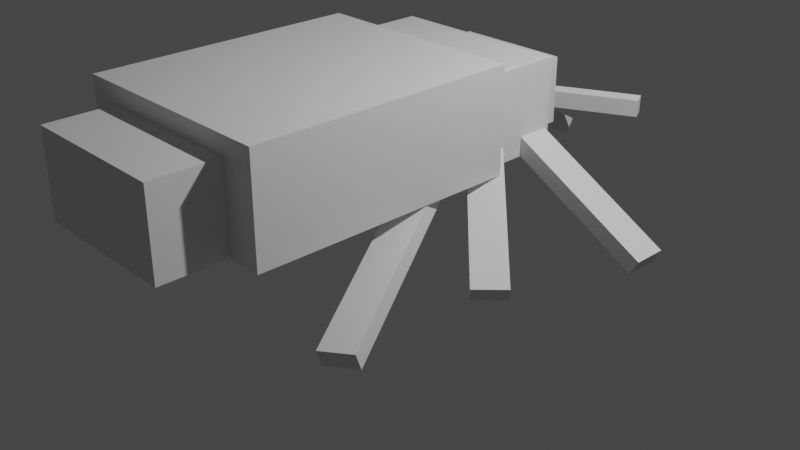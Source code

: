 # Source: Divingbeetle.blend  (saved by Blender 2.91.10; exported with 4.5.12 LTS)
import bpy
from mathutils import Matrix  # noqa: F401  (used for matrix-valued properties, if any)

bpy.ops.wm.read_factory_settings(use_empty=True)
scene = bpy.context.scene
scene.name = 'Scene'

# ---- collections
col_collection = bpy.data.collections.new('Collection'); scene.collection.children.link(col_collection)

# ---- world
world_world = bpy.data.worlds.new('World'); scene.world = world_world
world_world.use_nodes = True; world_world.node_tree.nodes.clear()
_N = world_world.node_tree.nodes; _L = world_world.node_tree.links
n0 = _N.new('ShaderNodeOutputWorld'); n0.name = 'World Output'; n0.location = (300, 300)
n1 = _N.new('ShaderNodeBackground'); n1.name = 'Background'; n1.location = (10, 300)
n1.inputs[0].default_value = (0.05088, 0.05088, 0.05088, 1.0)
_L.new(n1.outputs[0], n0.inputs[0])
n0.is_active_output = True
world_world.color = (0.05088, 0.05088, 0.05088)
world_world.use_sun_shadow = False
world_world.sun_shadow_jitter_overblur = 0.0

# ---- cameras
cam_camera = bpy.data.cameras.new('Camera')
cam_camera.clip_end = 100.0
cam_camera.ortho_scale = 7.314

# ---- lights
light_light = bpy.data.lights.new('Light', 'POINT')
light_light.transmission_factor = 0.0
light_light.energy = 1000.0
light_light.shadow_soft_size = 0.1
light_light.shadow_maximum_resolution = 0.006
light_light.use_absolute_resolution = True

# ---- meshes
me_w_rfel = bpy.data.meshes.new('Würfel')
me_w_rfel.from_pydata([(0.0, -2.0, 0.0), (0.0, -2.0, 4.0), (0.0, 5.0, 0.0), (0.0, 5.0, 4.0), (5.0, -2.0, 0.0), (5.0, -2.0, 4.0), (5.0, 5.0, 0.0), (5.0, 5.0, 4.0)], [], [(0, 1, 3, 2), (2, 3, 7, 6), (6, 7, 5, 4), (4, 5, 1, 0), (2, 6, 4, 0), (7, 3, 1, 5)])
_uv = me_w_rfel.uv_layers.new(name='UV-Map')
_uv.uv.foreach_set('vector', [0.09375, 0.6719, 0.09375, 0.7031, 0.03906, 0.7031, 0.03906, 0.6719, 0.03906, 0.6719, 0.03906, 0.7031, 0.0, 0.7031, 0.0, 0.6719, 0.1875, 0.6719, 0.1875, 0.7031, 0.1328, 0.7031, 0.1328, 0.6719, 0.1328, 0.6719, 0.1328, 0.7031, 0.09375, 0.7031, 0.09375, 0.6719, 0.09375, 0.7031, 0.09375, 0.7422, 0.1484, 0.7422, 0.1484, 0.7031, 0.03906, 0.7422, 0.03906, 0.7031, 0.09375, 0.7031, 0.09375, 0.7422])
me_w_rfel.use_remesh_fix_poles = True
me_w_rfel.use_remesh_preserve_attributes = False
me_w_rfel.use_mirror_vertex_groups = False
me_w_rfel.update()
me_w_rfel_001 = bpy.data.meshes.new('Würfel.001')
me_w_rfel_001.from_pydata([(-1.0, -4.0, 0.0), (-1.0, -4.0, 5.0), (-1.0, 7.0, 0.0), (-1.0, 7.0, 5.0), (5.0, -4.0, 0.0), (5.0, -4.0, 5.0), (5.0, 7.0, 0.0), (5.0, 7.0, 5.0)], [], [(0, 1, 3, 2), (2, 3, 7, 6), (6, 7, 5, 4), (4, 5, 1, 0), (2, 6, 4, 0), (7, 3, 1, 5)])
_uv = me_w_rfel_001.uv_layers.new(name='UV-Map')
_uv.uv.foreach_set('vector', [0.1328, 0.7422, 0.1328, 0.7812, 0.04688, 0.7812, 0.04688, 0.7422, 0.04688, 0.7422, 0.04688, 0.7812, 0.0, 0.7812, 0.0, 0.7422, 0.2656, 0.7422, 0.2656, 0.7812, 0.1797, 0.7812, 0.1797, 0.7422, 0.1797, 0.7422, 0.1797, 0.7812, 0.1328, 0.7812, 0.1328, 0.7422, 0.1328, 0.7812, 0.1328, 0.8281, 0.2188, 0.8281, 0.2188, 0.7812, 0.04688, 0.8281, 0.04688, 0.7812, 0.1328, 0.7812, 0.1328, 0.8281])
me_w_rfel_001.use_remesh_fix_poles = True
me_w_rfel_001.use_remesh_preserve_attributes = False
me_w_rfel_001.use_mirror_vertex_groups = False
me_w_rfel_001.update()
me_w_rfel_002 = bpy.data.meshes.new('Würfel.002')
me_w_rfel_002.from_pydata([(0.0, -5.0, 0.0), (0.0, -5.0, 6.0), (0.0, 8.0, 0.0), (0.0, 8.0, 6.0), (16.0, -5.0, 0.0), (16.0, -5.0, 6.0), (16.0, 8.0, 0.0), (16.0, 8.0, 6.0)], [], [(0, 1, 3, 2), (2, 3, 7, 6), (6, 7, 5, 4), (4, 5, 1, 0), (2, 6, 4, 0), (7, 3, 1, 5)])
_uv = me_w_rfel_002.uv_layers.new(name='UV-Map')
_uv.uv.foreach_set('vector', [0.2266, 0.8281, 0.2266, 0.875, 0.125, 0.875, 0.125, 0.8281, 0.125, 0.8281, 0.125, 0.875, 0.0, 0.875, 0.0, 0.8281, 0.4531, 0.8281, 0.4531, 0.875, 0.3516, 0.875, 0.3516, 0.8281, 0.3516, 0.8281, 0.3516, 0.875, 0.2266, 0.875, 0.2266, 0.8281, 0.2266, 0.875, 0.2266, 1.0, 0.3281, 1.0, 0.3281, 0.875, 0.125, 1.0, 0.125, 0.875, 0.2266, 0.875, 0.2266, 1.0])
me_w_rfel_002.use_remesh_fix_poles = True
me_w_rfel_002.use_remesh_preserve_attributes = False
me_w_rfel_002.use_mirror_vertex_groups = False
me_w_rfel_002.update()
me_w_rfel_003 = bpy.data.meshes.new('Würfel.003')
me_w_rfel_003.from_pydata([(0.0, -3.0, 0.0), (0.0, -3.0, 5.0), (0.0, 6.0, 0.0), (0.0, 6.0, 5.0), (5.0, -3.0, 0.0), (5.0, -3.0, 5.0), (5.0, 6.0, 0.0), (5.0, 6.0, 5.0)], [], [(0, 1, 3, 2), (2, 3, 7, 6), (6, 7, 5, 4), (4, 5, 1, 0), (2, 6, 4, 0), (7, 3, 1, 5)])
_uv = me_w_rfel_003.uv_layers.new(name='UV-Map')
_uv.uv.foreach_set('vector', [0.3359, 0.6953, 0.3359, 0.7344, 0.2656, 0.7344, 0.2656, 0.6953, 0.2656, 0.6953, 0.2656, 0.7344, 0.2266, 0.7344, 0.2266, 0.6953, 0.4453, 0.6953, 0.4453, 0.7344, 0.375, 0.7344, 0.375, 0.6953, 0.375, 0.6953, 0.375, 0.7344, 0.3359, 0.7344, 0.3359, 0.6953, 0.3359, 0.7344, 0.3359, 0.7734, 0.4062, 0.7734, 0.4062, 0.7344, 0.2656, 0.7734, 0.2656, 0.7344, 0.3359, 0.7344, 0.3359, 0.7734])
me_w_rfel_003.use_remesh_fix_poles = True
me_w_rfel_003.use_remesh_preserve_attributes = False
me_w_rfel_003.use_mirror_vertex_groups = False
me_w_rfel_003.update()
me_w_rfel_004 = bpy.data.meshes.new('Würfel.004')
me_w_rfel_004.from_pydata([(4.0, -1.0, 0.0), (4.0, -1.0, 3.0), (4.0, 4.0, 0.0), (4.0, 4.0, 3.0), (5.0, -1.0, 0.0), (5.0, -1.0, 3.0), (5.0, 4.0, 0.0), (5.0, 4.0, 3.0)], [], [(0, 1, 3, 2), (2, 3, 7, 6), (6, 7, 5, 4), (4, 5, 1, 0), (2, 6, 4, 0), (7, 3, 1, 5)])
_uv = me_w_rfel_004.uv_layers.new(name='UV-Map')
_uv.uv.foreach_set('vector', [0.375, 0.9453, 0.375, 0.9688, 0.3359, 0.9688, 0.3359, 0.9453, 0.3359, 0.9453, 0.3359, 0.9688, 0.3281, 0.9688, 0.3281, 0.9453, 0.4219, 0.9453, 0.4219, 0.9688, 0.3828, 0.9688, 0.3828, 0.9453, 0.3828, 0.9453, 0.3828, 0.9688, 0.375, 0.9688, 0.375, 0.9453, 0.375, 0.9688, 0.375, 0.9766, 0.4141, 0.9766, 0.4141, 0.9688, 0.3359, 0.9766, 0.3359, 0.9688, 0.375, 0.9688, 0.375, 0.9766])
me_w_rfel_004.use_remesh_fix_poles = True
me_w_rfel_004.use_remesh_preserve_attributes = False
me_w_rfel_004.use_mirror_vertex_groups = False
me_w_rfel_004.update()
me_w_rfel_005 = bpy.data.meshes.new('Würfel.005')
me_w_rfel_005.from_pydata([(-1.0, 0.0, 0.0), (-1.0, 0.0, 1.0), (-1.0, 1.0, 0.0), (-1.0, 1.0, 1.0), (6.0, 0.0, 0.0), (6.0, 0.0, 1.0), (6.0, 1.0, 0.0), (6.0, 1.0, 1.0)], [], [(0, 1, 3, 2), (2, 3, 7, 6), (6, 7, 5, 4), (4, 5, 1, 0), (2, 6, 4, 0), (7, 3, 1, 5)])
_uv = me_w_rfel_005.uv_layers.new(name='UV-Map')
_uv.uv.foreach_set('vector', [0.0625, 0.875, 0.0625, 0.8828, 0.05469, 0.8828, 0.05469, 0.875, 0.05469, 0.875, 0.05469, 0.8828, 0.0, 0.8828, 0.0, 0.875, 0.125, 0.875, 0.125, 0.8828, 0.1172, 0.8828, 0.1172, 0.875, 0.1172, 0.875, 0.1172, 0.8828, 0.0625, 0.8828, 0.0625, 0.875, 0.0625, 0.8828, 0.0625, 0.9375, 0.07031, 0.9375, 0.07031, 0.8828, 0.05469, 0.9375, 0.05469, 0.8828, 0.0625, 0.8828, 0.0625, 0.9375])
me_w_rfel_005.use_remesh_fix_poles = True
me_w_rfel_005.use_remesh_preserve_attributes = False
me_w_rfel_005.use_mirror_vertex_groups = False
me_w_rfel_005.update()
me_w_rfel_006 = bpy.data.meshes.new('Würfel.006')
me_w_rfel_006.from_pydata([(-1.0, 0.0, 0.0), (-1.0, 0.0, 1.0), (-1.0, 1.0, 0.0), (-1.0, 1.0, 1.0), (6.0, 0.0, 0.0), (6.0, 0.0, 1.0), (6.0, 1.0, 0.0), (6.0, 1.0, 1.0)], [], [(0, 1, 3, 2), (2, 3, 7, 6), (6, 7, 5, 4), (4, 5, 1, 0), (2, 6, 4, 0), (7, 3, 1, 5)])
_uv = me_w_rfel_006.uv_layers.new(name='UV-Map')
_uv.uv.foreach_set('vector', [0.0625, 0.9375, 0.0625, 0.9453, 0.05469, 0.9453, 0.05469, 0.9375, 0.05469, 0.9375, 0.05469, 0.9453, 0.0, 0.9453, 0.0, 0.9375, 0.125, 0.9375, 0.125, 0.9453, 0.1172, 0.9453, 0.1172, 0.9375, 0.1172, 0.9375, 0.1172, 0.9453, 0.0625, 0.9453, 0.0625, 0.9375, 0.0625, 0.9453, 0.0625, 1.0, 0.07031, 1.0, 0.07031, 0.9453, 0.05469, 1.0, 0.05469, 0.9453, 0.0625, 0.9453, 0.0625, 1.0])
me_w_rfel_006.use_remesh_fix_poles = True
me_w_rfel_006.use_remesh_preserve_attributes = False
me_w_rfel_006.use_mirror_vertex_groups = False
me_w_rfel_006.update()
me_w_rfel_007 = bpy.data.meshes.new('Würfel.007')
me_w_rfel_007.from_pydata([(-1.0, 0.0, 0.0), (-1.0, 0.0, 1.0), (-1.0, 1.0, 0.0), (-1.0, 1.0, 1.0), (3.0, 0.0, 0.0), (3.0, 0.0, 1.0), (3.0, 1.0, 0.0), (3.0, 1.0, 1.0)], [], [(0, 1, 3, 2), (2, 3, 7, 6), (6, 7, 5, 4), (4, 5, 1, 0), (2, 6, 4, 0), (7, 3, 1, 5)])
_uv = me_w_rfel_007.uv_layers.new(name='UV-Map')
_uv.uv.foreach_set('vector', [0.3672, 0.9062, 0.3672, 0.9141, 0.3594, 0.9141, 0.3594, 0.9062, 0.3594, 0.9062, 0.3594, 0.9141, 0.3281, 0.9141, 0.3281, 0.9062, 0.4062, 0.9062, 0.4062, 0.9141, 0.3984, 0.9141, 0.3984, 0.9062, 0.3984, 0.9062, 0.3984, 0.9141, 0.3672, 0.9141, 0.3672, 0.9062, 0.3672, 0.9141, 0.3672, 0.9453, 0.375, 0.9453, 0.375, 0.9141, 0.3594, 0.9453, 0.3594, 0.9141, 0.3672, 0.9141, 0.3672, 0.9453])
me_w_rfel_007.use_remesh_fix_poles = True
me_w_rfel_007.use_remesh_preserve_attributes = False
me_w_rfel_007.use_mirror_vertex_groups = False
me_w_rfel_007.update()
me_w_rfel_008 = bpy.data.meshes.new('Würfel.008')
me_w_rfel_008.from_pydata([(-1.0, 0.0, 0.0), (-1.0, 0.0, 1.0), (-1.0, 1.0, 0.0), (-1.0, 1.0, 1.0), (3.0, 0.0, 0.0), (3.0, 0.0, 1.0), (3.0, 1.0, 0.0), (3.0, 1.0, 1.0)], [], [(0, 1, 3, 2), (2, 3, 7, 6), (6, 7, 5, 4), (4, 5, 1, 0), (2, 6, 4, 0), (7, 3, 1, 5)])
_uv = me_w_rfel_008.uv_layers.new(name='UV-Map')
_uv.uv.foreach_set('vector', [0.1875, 0.7031, 0.1875, 0.7109, 0.1797, 0.7109, 0.1797, 0.7031, 0.1797, 0.7031, 0.1797, 0.7109, 0.1484, 0.7109, 0.1484, 0.7031, 0.2266, 0.7031, 0.2266, 0.7109, 0.2188, 0.7109, 0.2188, 0.7031, 0.2188, 0.7031, 0.2188, 0.7109, 0.1875, 0.7109, 0.1875, 0.7031, 0.1875, 0.7109, 0.1875, 0.7422, 0.1953, 0.7422, 0.1953, 0.7109, 0.1797, 0.7422, 0.1797, 0.7109, 0.1875, 0.7109, 0.1875, 0.7422])
me_w_rfel_008.use_remesh_fix_poles = True
me_w_rfel_008.use_remesh_preserve_attributes = False
me_w_rfel_008.use_mirror_vertex_groups = False
me_w_rfel_008.update()
me_w_rfel_009 = bpy.data.meshes.new('Würfel.009')
me_w_rfel_009.from_pydata([(-1.0, -9.0, 0.0), (-1.0, -9.0, 1.0), (-1.0, 1.0, 0.0), (-1.0, 1.0, 1.0), (1.0, -9.0, 0.0), (1.0, -9.0, 1.0), (1.0, 1.0, 0.0), (1.0, 1.0, 1.0)], [], [(0, 1, 3, 2), (2, 3, 7, 6), (6, 7, 5, 4), (4, 5, 1, 0), (2, 6, 4, 0), (7, 3, 1, 5)])
_uv = me_w_rfel_009.uv_layers.new(name='UV-Map')
_uv.uv.foreach_set('vector', [0.4219, 0.9766, 0.4219, 0.9844, 0.3438, 0.9844, 0.3438, 0.9766, 0.3438, 0.9766, 0.3438, 0.9844, 0.3281, 0.9844, 0.3281, 0.9766, 0.5156, 0.9766, 0.5156, 0.9844, 0.4375, 0.9844, 0.4375, 0.9766, 0.4375, 0.9766, 0.4375, 0.9844, 0.4219, 0.9844, 0.4219, 0.9766, 0.4219, 0.9844, 0.4219, 1.0, 0.5, 1.0, 0.5, 0.9844, 0.3438, 1.0, 0.3438, 0.9844, 0.4219, 0.9844, 0.4219, 1.0])
me_w_rfel_009.use_remesh_fix_poles = True
me_w_rfel_009.use_remesh_preserve_attributes = False
me_w_rfel_009.use_mirror_vertex_groups = False
me_w_rfel_009.update()
me_w_rfel_010 = bpy.data.meshes.new('Würfel.010')
me_w_rfel_010.from_pydata([(-1.0, -9.0, 0.0), (-1.0, -9.0, 1.0), (-1.0, 1.0, 0.0), (-1.0, 1.0, 1.0), (1.0, -9.0, 0.0), (1.0, -9.0, 1.0), (1.0, 1.0, 0.0), (1.0, 1.0, 1.0)], [], [(0, 1, 3, 2), (2, 3, 7, 6), (6, 7, 5, 4), (4, 5, 1, 0), (2, 6, 4, 0), (7, 3, 1, 5)])
_uv = me_w_rfel_010.uv_layers.new(name='UV-Map')
_uv.uv.foreach_set('vector', [0.09375, 0.6484, 0.09375, 0.6562, 0.01562, 0.6562, 0.01562, 0.6484, 0.01562, 0.6484, 0.01562, 0.6562, 0.0, 0.6562, 0.0, 0.6484, 0.1875, 0.6484, 0.1875, 0.6562, 0.1094, 0.6562, 0.1094, 0.6484, 0.1094, 0.6484, 0.1094, 0.6562, 0.09375, 0.6562, 0.09375, 0.6484, 0.09375, 0.6562, 0.09375, 0.6719, 0.1719, 0.6719, 0.1719, 0.6562, 0.01562, 0.6719, 0.01562, 0.6562, 0.09375, 0.6562, 0.09375, 0.6719])
me_w_rfel_010.use_remesh_fix_poles = True
me_w_rfel_010.use_remesh_preserve_attributes = False
me_w_rfel_010.use_mirror_vertex_groups = False
me_w_rfel_010.update()
me_w_rfel_011 = bpy.data.meshes.new('Würfel.011')
me_w_rfel_011.from_pydata([(-1.0, -9.0, 0.0), (-1.0, -9.0, 1.0), (-1.0, 1.0, 0.0), (-1.0, 1.0, 1.0), (1.0, -9.0, 0.0), (1.0, -9.0, 1.0), (1.0, 1.0, 0.0), (1.0, 1.0, 1.0)], [], [(0, 1, 3, 2), (2, 3, 7, 6), (6, 7, 5, 4), (4, 5, 1, 0), (2, 6, 4, 0), (7, 3, 1, 5)])
_uv = me_w_rfel_011.uv_layers.new(name='UV-Map')
_uv.uv.foreach_set('vector', [0.2812, 0.6484, 0.2812, 0.6562, 0.2031, 0.6562, 0.2031, 0.6484, 0.2031, 0.6484, 0.2031, 0.6562, 0.1875, 0.6562, 0.1875, 0.6484, 0.375, 0.6484, 0.375, 0.6562, 0.2969, 0.6562, 0.2969, 0.6484, 0.2969, 0.6484, 0.2969, 0.6562, 0.2812, 0.6562, 0.2812, 0.6484, 0.2812, 0.6562, 0.2812, 0.6719, 0.3594, 0.6719, 0.3594, 0.6562, 0.2031, 0.6719, 0.2031, 0.6562, 0.2812, 0.6562, 0.2812, 0.6719])
me_w_rfel_011.use_remesh_fix_poles = True
me_w_rfel_011.use_remesh_preserve_attributes = False
me_w_rfel_011.use_mirror_vertex_groups = False
me_w_rfel_011.update()
me_w_rfel_012 = bpy.data.meshes.new('Würfel.012')
me_w_rfel_012.from_pydata([(-1.0, -9.0, 0.0), (-1.0, -9.0, 1.0), (-1.0, 1.0, 0.0), (-1.0, 1.0, 1.0), (1.0, -9.0, 0.0), (1.0, -9.0, 1.0), (1.0, 1.0, 0.0), (1.0, 1.0, 1.0)], [], [(0, 1, 3, 2), (2, 3, 7, 6), (6, 7, 5, 4), (4, 5, 1, 0), (2, 6, 4, 0), (7, 3, 1, 5)])
_uv = me_w_rfel_012.uv_layers.new(name='UV-Map')
_uv.uv.foreach_set('vector', [0.2812, 0.6719, 0.2812, 0.6797, 0.2031, 0.6797, 0.2031, 0.6719, 0.2031, 0.6719, 0.2031, 0.6797, 0.1875, 0.6797, 0.1875, 0.6719, 0.375, 0.6719, 0.375, 0.6797, 0.2969, 0.6797, 0.2969, 0.6719, 0.2969, 0.6719, 0.2969, 0.6797, 0.2812, 0.6797, 0.2812, 0.6719, 0.2812, 0.6797, 0.2812, 0.6953, 0.3594, 0.6953, 0.3594, 0.6797, 0.2031, 0.6953, 0.2031, 0.6797, 0.2812, 0.6797, 0.2812, 0.6953])
me_w_rfel_012.use_remesh_fix_poles = True
me_w_rfel_012.use_remesh_preserve_attributes = False
me_w_rfel_012.use_mirror_vertex_groups = False
me_w_rfel_012.update()
me_w_rfel_013 = bpy.data.meshes.new('Würfel.013')
me_w_rfel_013.from_pydata([(-1.0, -11.0, 0.0), (-1.0, -11.0, 1.0), (-1.0, 4.0, 0.0), (-1.0, 4.0, 1.0), (1.0, -11.0, 0.0), (1.0, -11.0, 1.0), (1.0, 4.0, 0.0), (1.0, 4.0, 1.0)], [], [(0, 1, 3, 2), (2, 3, 7, 6), (6, 7, 5, 4), (4, 5, 1, 0), (2, 6, 4, 0), (7, 3, 1, 5)])
_uv = me_w_rfel_013.uv_layers.new(name='UV-Map')
_uv.uv.foreach_set('vector', [0.3516, 0.7812, 0.3516, 0.7891, 0.2344, 0.7891, 0.2344, 0.7812, 0.2344, 0.7812, 0.2344, 0.7891, 0.2188, 0.7891, 0.2188, 0.7812, 0.4844, 0.7812, 0.4844, 0.7891, 0.3672, 0.7891, 0.3672, 0.7812, 0.3672, 0.7812, 0.3672, 0.7891, 0.3516, 0.7891, 0.3516, 0.7812, 0.3516, 0.7891, 0.3516, 0.8047, 0.4688, 0.8047, 0.4688, 0.7891, 0.2344, 0.8047, 0.2344, 0.7891, 0.3516, 0.7891, 0.3516, 0.8047])
me_w_rfel_013.use_remesh_fix_poles = True
me_w_rfel_013.use_remesh_preserve_attributes = False
me_w_rfel_013.use_mirror_vertex_groups = False
me_w_rfel_013.update()
me_w_rfel_014 = bpy.data.meshes.new('Würfel.014')
me_w_rfel_014.from_pydata([(-1.0, -9.0, 0.0), (-1.0, -9.0, 1.0), (-1.0, 6.0, 0.0), (-1.0, 6.0, 1.0), (1.0, -9.0, 0.0), (1.0, -9.0, 1.0), (1.0, 6.0, 0.0), (1.0, 6.0, 1.0)], [], [(0, 1, 3, 2), (2, 3, 7, 6), (6, 7, 5, 4), (4, 5, 1, 0), (2, 6, 4, 0), (7, 3, 1, 5)])
_uv = me_w_rfel_014.uv_layers.new(name='UV-Map')
_uv.uv.foreach_set('vector', [0.3516, 0.8047, 0.3516, 0.8125, 0.2344, 0.8125, 0.2344, 0.8047, 0.2344, 0.8047, 0.2344, 0.8125, 0.2188, 0.8125, 0.2188, 0.8047, 0.4844, 0.8047, 0.4844, 0.8125, 0.3672, 0.8125, 0.3672, 0.8047, 0.3672, 0.8047, 0.3672, 0.8125, 0.3516, 0.8125, 0.3516, 0.8047, 0.3516, 0.8125, 0.3516, 0.8281, 0.4688, 0.8281, 0.4688, 0.8125, 0.2344, 0.8281, 0.2344, 0.8125, 0.3516, 0.8125, 0.3516, 0.8281])
me_w_rfel_014.use_remesh_fix_poles = True
me_w_rfel_014.use_remesh_preserve_attributes = False
me_w_rfel_014.use_mirror_vertex_groups = False
me_w_rfel_014.update()
arm_skelett = bpy.data.armatures.new('Skelett')  # bones are not reproduced
arm_skelett_001 = bpy.data.armatures.new('Skelett.001')  # bones are not reproduced
arm_skelett_002 = bpy.data.armatures.new('Skelett.002')  # bones are not reproduced
arm_skelett_003 = bpy.data.armatures.new('Skelett.003')  # bones are not reproduced
arm_skelett_004 = bpy.data.armatures.new('Skelett.004')  # bones are not reproduced
arm_skelett_005 = bpy.data.armatures.new('Skelett.005')  # bones are not reproduced
arm_skelett_006 = bpy.data.armatures.new('Skelett.006')  # bones are not reproduced

# ---- objects
ob_cube_001 = bpy.data.objects.new('cube.001', me_w_rfel)
ob_cube_002 = bpy.data.objects.new('cube.002', me_w_rfel_001)
ob_cube_003 = bpy.data.objects.new('cube.003', me_w_rfel_002)
ob_cube_004 = bpy.data.objects.new('cube.004', me_w_rfel_003)
ob_cube_005 = bpy.data.objects.new('cube.005', me_w_rfel_004)
ob_cube_006 = bpy.data.objects.new('cube.006', me_w_rfel_005)
ob_cube_007 = bpy.data.objects.new('cube.007', me_w_rfel_006)
ob_cube_008 = bpy.data.objects.new('cube.008', me_w_rfel_007)
ob_cube_009 = bpy.data.objects.new('cube.009', me_w_rfel_008)
ob_cube_010 = bpy.data.objects.new('cube.010', me_w_rfel_009)
ob_cube_011 = bpy.data.objects.new('cube.011', me_w_rfel_010)
ob_cube_012 = bpy.data.objects.new('cube.012', me_w_rfel_011)
ob_cube_013 = bpy.data.objects.new('cube.013', me_w_rfel_012)
ob_cube_014 = bpy.data.objects.new('cube.014', me_w_rfel_013)
ob_cube = bpy.data.objects.new('cube', me_w_rfel_014)
ob_skelett = bpy.data.objects.new('Skelett', arm_skelett)
ob_skelett_001 = bpy.data.objects.new('Skelett.001', arm_skelett_001)
ob_skelett_002 = bpy.data.objects.new('Skelett.002', arm_skelett_002)
ob_skelett_003 = bpy.data.objects.new('Skelett.003', arm_skelett_003)
ob_skelett_004 = bpy.data.objects.new('Skelett.004', arm_skelett_004)
ob_skelett_005 = bpy.data.objects.new('Skelett.005', arm_skelett_005)
ob_skelett_006 = bpy.data.objects.new('Skelett.006', arm_skelett_006)
ob_light = bpy.data.objects.new('Light', light_light)
ob_camera = bpy.data.objects.new('Camera', cam_camera)

# ---- transforms, parenting, visibility, modifiers, constraints
ob_cube_001.parent = ob_skelett
ob_cube_001.matrix_parent_inverse = Matrix(((0.5376, -0.0, 0.0, -0.0), (-0.0, 0.5376, -0.0, 0.0), (0.0, -0.0, 0.5376, -1.291), (-0.0, 0.0, -0.0, 1.0)))
ob_cube_001.location = (-0.283, 1.641, 0.7819)
ob_cube_001.rotation_euler = (0.0, 0.0, -1.572)
ob_cube_001.scale = (0.1747, 0.1747, 0.1747)
ob_cube_001.lineart.crease_threshold = 0.0
_vg = ob_cube_001.vertex_groups.new(name='Bone')
_vg.add([0, 1, 2, 3, 4, 5, 6, 7], 1.0, 'REPLACE')
_m = ob_cube_001.modifiers.new('Skelett', 'ARMATURE')
_m.object = ob_skelett
ob_cube_002.parent = ob_skelett
ob_cube_002.matrix_parent_inverse = Matrix(((0.5376, -0.0, 0.0, -0.0), (-0.0, 0.5376, -0.0, 0.0), (0.0, -0.0, 0.5376, -1.291), (-0.0, 0.0, -0.0, 1.0)))
ob_cube_002.location = (-0.2839, 0.9419, 0.7657)
ob_cube_002.rotation_euler = (0.0, 0.0, -1.572)
ob_cube_002.scale = (0.1747, 0.1747, 0.1824)
ob_cube_002.lineart.crease_threshold = 0.0
_vg = ob_cube_002.vertex_groups.new(name='Bone')
_vg.add([0, 1, 2, 3, 4, 5, 6, 7], 1.0, 'REPLACE')
_m = ob_cube_002.modifiers.new('Skelett', 'ARMATURE')
_m.object = ob_skelett
ob_cube_003.parent = ob_skelett
ob_cube_003.matrix_parent_inverse = Matrix(((0.5376, -0.0, 0.0, -0.0), (-0.0, 0.5376, -0.0, 0.0), (0.0, -0.0, 0.5376, -1.291), (-0.0, 0.0, -0.0, 1.0)))
ob_cube_003.location = (-0.2849, 0.2432, 0.7662)
ob_cube_003.rotation_euler = (0.0, 0.0, -1.572)
ob_cube_003.scale = (0.1747, 0.1747, 0.1794)
ob_cube_003.lineart.crease_threshold = 0.0
_vg = ob_cube_003.vertex_groups.new(name='Bone')
_vg.add([0, 1, 2, 3, 4, 5, 6, 7], 1.0, 'REPLACE')
_m = ob_cube_003.modifiers.new('Skelett', 'ARMATURE')
_m.object = ob_skelett
ob_cube_004.parent = ob_skelett
ob_cube_004.matrix_parent_inverse = Matrix(((0.5376, -0.0, 0.0, -0.0), (-0.0, 0.5376, -0.0, 0.0), (0.0, -0.0, 0.5376, -1.291), (-0.0, 0.0, -0.0, 1.0)))
ob_cube_004.location = (-0.2886, -2.377, 0.7819)
ob_cube_004.rotation_euler = (0.0, 0.0, -1.572)
ob_cube_004.scale = (0.1747, 0.1747, 0.1747)
ob_cube_004.lineart.crease_threshold = 0.0
_vg = ob_cube_004.vertex_groups.new(name='Bone')
_vg.add([0, 1, 2, 3, 4, 5, 6, 7], 1.0, 'REPLACE')
_m = ob_cube_004.modifiers.new('Skelett', 'ARMATURE')
_m.object = ob_skelett
ob_cube_005.parent = ob_skelett
ob_cube_005.matrix_parent_inverse = Matrix(((0.5376, -0.0, 0.0, -0.0), (-0.0, 0.5376, -0.0, 0.0), (0.0, -0.0, 0.5376, -1.291), (-0.0, 0.0, -0.0, 1.0)))
ob_cube_005.location = (-0.2817, 2.514, 0.7819)
ob_cube_005.rotation_euler = (0.0, 0.0, -1.572)
ob_cube_005.scale = (0.1747, 0.1747, 0.1747)
ob_cube_005.lineart.crease_threshold = 0.0
_vg = ob_cube_005.vertex_groups.new(name='Bone')
_vg.add([0, 1, 2, 3, 4, 5, 6, 7], 1.0, 'REPLACE')
_m = ob_cube_005.modifiers.new('Skelett', 'ARMATURE')
_m.object = ob_skelett
ob_cube_006.parent = ob_skelett
ob_cube_006.matrix_parent_inverse = Matrix(((0.5376, -0.0, 0.0, -0.0), (-0.0, 0.5376, -0.0, 0.0), (0.0, -0.0, 0.5376, -1.291), (-0.0, 0.0, -0.0, 1.0)))
ob_cube_006.location = (-1.143, 2.034, 0.8905)
ob_cube_006.rotation_euler = (0.0, -0.0, -0.4325)
ob_cube_006.scale = (0.1747, 0.1747, 0.1747)
ob_cube_006.lineart.crease_threshold = 0.0
_vg = ob_cube_006.vertex_groups.new(name='Bone')
_vg.add([0, 1, 2, 3, 4, 5, 6, 7], 1.0, 'REPLACE')
_m = ob_cube_006.modifiers.new('Skelett', 'ARMATURE')
_m.object = ob_skelett
ob_cube_007.parent = ob_skelett
ob_cube_007.matrix_parent_inverse = Matrix(((0.5376, -0.0, 0.0, -0.0), (-0.0, 0.5376, -0.0, 0.0), (0.0, -0.0, 0.5376, -1.291), (-0.0, 0.0, -0.0, 1.0)))
ob_cube_007.location = (1.033, 2.212, 0.8905)
ob_cube_007.rotation_euler = (0.0, 0.0, -2.67)
ob_cube_007.scale = (0.1747, 0.1747, 0.1747)
ob_cube_007.lineart.crease_threshold = 0.0
_vg = ob_cube_007.vertex_groups.new(name='Bone')
for _i, _w in zip([0, 1, 2, 3, 4, 5, 6, 7], [1.0, 1.0, 1.0, 1.0, 1.0, 1.0, 1.0, 1.0]): _vg.add([_i], _w, 'REPLACE')
_m = ob_cube_007.modifiers.new('Skelett', 'ARMATURE')
_m.object = ob_skelett
ob_cube_008.parent = ob_skelett
ob_cube_008.matrix_parent_inverse = Matrix(((0.5376, -0.0, 0.0, -0.0), (-0.0, 0.5376, -0.0, 0.0), (0.0, -0.0, 0.5376, -1.291), (-0.0, 0.0, -0.0, 1.0)))
ob_cube_008.location = (0.204, 2.004, 0.5346)
ob_cube_008.rotation_euler = (0.0007876, -0.5109, -1.572)
ob_cube_008.scale = (0.1747, 0.1747, 0.1747)
ob_cube_008.lineart.crease_threshold = 0.0
_vg = ob_cube_008.vertex_groups.new(name='Bone')
_vg.add([0, 1, 2, 3, 4, 5, 6, 7], 1.0, 'REPLACE')
_m = ob_cube_008.modifiers.new('Skelett', 'ARMATURE')
_m.object = ob_skelett
ob_cube_009.parent = ob_skelett
ob_cube_009.matrix_parent_inverse = Matrix(((0.5376, -0.0, 0.0, -0.0), (-0.0, 0.5376, -0.0, 0.0), (0.0, -0.0, 0.5376, -1.291), (-0.0, 0.0, -0.0, 1.0)))
ob_cube_009.location = (-0.4264, 2.005, 0.5343)
ob_cube_009.rotation_euler = (0.0007876, -0.5109, -1.572)
ob_cube_009.scale = (0.1747, 0.1747, 0.1747)
ob_cube_009.lineart.crease_threshold = 0.0
_vg = ob_cube_009.vertex_groups.new(name='Bone')
_vg.add([0, 1, 2, 3, 4, 5, 6, 7], 1.0, 'REPLACE')
_m = ob_cube_009.modifiers.new('Skelett', 'ARMATURE')
_m.object = ob_skelett
ob_cube_010.parent = ob_skelett_004
ob_cube_010.matrix_parent_inverse = Matrix(((-0.7976, 0.0, 1.057, -1.553), (0.0, 1.324, 0.0, -1.211), (-1.057, 0.0, -0.7976, -0.2847), (-0.0, -0.0, -0.0, 1.0)))
ob_cube_010.location = (-0.808, 0.9135, 0.782)
ob_cube_010.rotation_euler = (0.5083, 0.0006838, -1.572)
ob_cube_010.scale = (0.1747, 0.1747, 0.1747)
ob_cube_010.lineart.crease_threshold = 0.0
_vg = ob_cube_010.vertex_groups.new(name='Bone')
_vg.add([0, 1, 2, 3, 4, 5, 6, 7], 1.0, 'REPLACE')
_m = ob_cube_010.modifiers.new('Skelett', 'ARMATURE')
_m.object = ob_skelett_004
ob_cube_011.parent = ob_skelett_002
ob_cube_011.matrix_parent_inverse = Matrix(((-0.5709, -0.557, 1.057, -1.203), (-0.9245, 0.9476, 3.457e-08, -1.195), (-0.7563, -0.7379, -0.7976, 0.2651), (0.0, 0.0, -0.0, 1.0)))
ob_cube_011.location = (-0.8086, 0.4186, 0.7817)
ob_cube_011.rotation_euler = (0.5083, 0.0006838, -0.7899)
ob_cube_011.scale = (0.1747, 0.1747, 0.1747)
ob_cube_011.lineart.crease_threshold = 0.0
_vg = ob_cube_011.vertex_groups.new(name='Bone')
_vg.add([0, 1, 2, 3, 4, 5, 6, 7], 1.0, 'REPLACE')
_m = ob_cube_011.modifiers.new('Skelett', 'ARMATURE')
_m.object = ob_skelett_002
ob_cube_012.parent = ob_skelett_003
ob_cube_012.matrix_parent_inverse = Matrix(((-0.5418, 0.0, -1.208, 1.483), (-0.0, 1.324, -0.0, -1.211), (1.208, -0.0, -0.5418, -0.6271), (0.0, -0.0, 0.0, 1.0)))
ob_cube_012.location = (2.161, 0.8946, 0.1003)
ob_cube_012.rotation_euler = (-0.4993, -0.0006727, -1.572)
ob_cube_012.scale = (0.1747, 0.1747, 0.1747)
ob_cube_012.lineart.crease_threshold = 0.0
_vg = ob_cube_012.vertex_groups.new(name='Bone')
_vg.add([0, 1, 2, 3, 4, 5, 6, 7], 1.0, 'REPLACE')
_m = ob_cube_012.modifiers.new('Skelett', 'ARMATURE')
_m.object = ob_skelett_003
ob_cube_013.parent = ob_skelett_001
ob_cube_013.matrix_parent_inverse = Matrix(((-0.3811, 0.385, -1.208, 1.195), (0.9409, 0.9313, 3.457e-08, -1.188), (0.8498, -0.8585, -0.5418, 0.01425), (-0.0, -0.0, 0.0, 1.0)))
ob_cube_013.location = (1.641, -0.4574, 0.1006)
ob_cube_013.rotation_euler = (-0.4993, -0.0006727, -2.34)
ob_cube_013.scale = (0.1747, 0.1747, 0.1747)
ob_cube_013.lineart.crease_threshold = 0.0
_vg = ob_cube_013.vertex_groups.new(name='Bone')
_vg.add([0, 1, 2, 3, 4, 5, 6, 7], 1.0, 'REPLACE')
_m = ob_cube_013.modifiers.new('Skelett', 'ARMATURE')
_m.object = ob_skelett_001
ob_cube_014.parent = ob_skelett_006
ob_cube_014.matrix_parent_inverse = Matrix(((-0.1831, 0.5099, -1.208, 1.415), (1.246, 0.4473, 1.729e-08, -0.9134), (0.4082, -1.137, -0.5418, -0.4294), (-0.0, -0.0, 0.0, 1.0)))
ob_cube_014.location = (1.393, -1.617, 0.2474)
ob_cube_014.rotation_euler = (-0.3097, 0.142, -2.725)
ob_cube_014.scale = (0.1747, 0.1747, 0.1747)
ob_cube_014.lineart.crease_threshold = 0.0
_vg = ob_cube_014.vertex_groups.new(name='Bone')
_vg.add([0, 1, 2, 3, 4, 5, 6, 7], 1.0, 'REPLACE')
_m = ob_cube_014.modifiers.new('Skelett', 'ARMATURE')
_m.object = ob_skelett_006
ob_cube.parent = ob_skelett_005
ob_cube.matrix_parent_inverse = Matrix(((-0.3848, -0.6987, 1.057, -1.563), (-1.16, 0.6386, 0.0, -0.7609), (-0.5097, -0.9255, -0.7976, -0.2114), (0.0, 0.0, -0.0, 1.0)))
ob_cube.location = (-1.111, -0.8313, 0.5251)
ob_cube.rotation_euler = (0.3158, 0.1275, -0.3713)
ob_cube.scale = (0.1747, 0.1747, 0.1747)
ob_cube.lineart.crease_threshold = 0.0
_vg = ob_cube.vertex_groups.new(name='Bone')
_vg.add([0, 1, 2, 3, 4, 5, 6, 7], 1.0, 'REPLACE')
_m = ob_cube.modifiers.new('Skelett', 'ARMATURE')
_m.object = ob_skelett_005
ob_skelett.location = (0.0, 0.0, 2.401)
ob_skelett.scale = (1.86, 1.86, 1.86)
ob_skelett.show_in_front = True
ob_skelett.lineart.crease_threshold = 0.0
ob_skelett_001.location = (0.8905, 0.3756, 0.8279)
ob_skelett_001.rotation_euler = (-0.0, 1.992, -0.7905)
ob_skelett_001.scale = (0.7554, 0.7554, 0.7554)
ob_skelett_001.show_in_front = True
ob_skelett_001.lineart.crease_threshold = 0.0
ob_skelett_002.location = (-0.908, 0.3756, 0.8459)
ob_skelett_002.rotation_euler = (-0.0, -2.217, 0.7731)
ob_skelett_002.scale = (0.7554, 0.7554, 0.7554)
ob_skelett_002.show_in_front = True
ob_skelett_002.lineart.crease_threshold = 0.0
ob_skelett_003.location = (0.8905, 0.9145, 0.8279)
ob_skelett_003.rotation_euler = (-0.0, 1.992, -0.0)
ob_skelett_003.scale = (0.7554, 0.7554, 0.7554)
ob_skelett_003.show_in_front = True
ob_skelett_003.lineart.crease_threshold = 0.0
ob_skelett_004.location = (-0.8785, 0.9145, 0.8068)
ob_skelett_004.rotation_euler = (-0.0, -2.217, -0.0)
ob_skelett_004.scale = (0.7554, 0.7554, 0.7554)
ob_skelett_004.show_in_front = True
ob_skelett_004.lineart.crease_threshold = 0.0
ob_skelett_005.location = (-0.908, -0.4573, 0.8459)
ob_skelett_005.rotation_euler = (-0.0, -2.217, 1.067)
ob_skelett_005.scale = (0.7554, 0.7554, 0.7554)
ob_skelett_005.show_in_front = True
ob_skelett_005.lineart.crease_threshold = 0.0
ob_skelett_006.location = (0.8972, -0.4573, 0.8428)
ob_skelett_006.rotation_euler = (-0.0, 1.992, -1.226)
ob_skelett_006.scale = (0.7554, 0.7554, 0.7554)
ob_skelett_006.show_in_front = True
ob_skelett_006.lineart.crease_threshold = 0.0
ob_light.location = (4.076, 1.005, 5.904)
ob_light.rotation_euler = (0.6503, 0.05522, 1.866)
ob_light.lock_rotations_4d = False
ob_light.empty_display_type = 'ARROWS'
ob_light.color = (0.0, 0.0, 0.0, 0.0)
ob_light.lineart.crease_threshold = 0.0
ob_camera.location = (7.359, -6.926, 4.958)
ob_camera.rotation_euler = (1.109, 0.0, 0.8149)
ob_camera.lock_rotations_4d = False
ob_camera.empty_display_type = 'ARROWS'
ob_camera.color = (0.0, 0.0, 0.0, 0.0)
ob_camera.display_type = 'WIRE'
ob_camera.lineart.crease_threshold = 0.0

# ---- collection membership
scene.collection.objects.link(ob_cube_001)
scene.collection.objects.link(ob_cube_002)
scene.collection.objects.link(ob_cube_003)
scene.collection.objects.link(ob_cube_004)
scene.collection.objects.link(ob_cube_005)
scene.collection.objects.link(ob_cube_006)
scene.collection.objects.link(ob_cube_007)
scene.collection.objects.link(ob_cube_008)
scene.collection.objects.link(ob_cube_009)
scene.collection.objects.link(ob_cube_010)
scene.collection.objects.link(ob_cube_011)
scene.collection.objects.link(ob_cube_012)
scene.collection.objects.link(ob_cube_013)
scene.collection.objects.link(ob_cube_014)
scene.collection.objects.link(ob_cube)
scene.collection.objects.link(ob_skelett)
scene.collection.objects.link(ob_skelett_001)
scene.collection.objects.link(ob_skelett_002)
scene.collection.objects.link(ob_skelett_003)
scene.collection.objects.link(ob_skelett_004)
scene.collection.objects.link(ob_skelett_005)
scene.collection.objects.link(ob_skelett_006)
col_collection.objects.link(ob_light)
col_collection.objects.link(ob_camera)

# ---- scene / render settings (as saved in the file)
scene.camera = ob_camera
scene.frame_start = 1; scene.frame_end = 250; scene.frame_set(1)
scene.render.engine = 'BLENDER_EEVEE_NEXT'
scene.cycles.use_denoising = False
scene.cycles.samples = 128
scene.cycles.sampling_pattern = 'TABULATED_SOBOL'
scene.cycles.use_adaptive_sampling = False
scene.cycles.use_light_tree = False
scene.view_settings.view_transform = 'Filmic'
bpy.context.view_layer.update()
